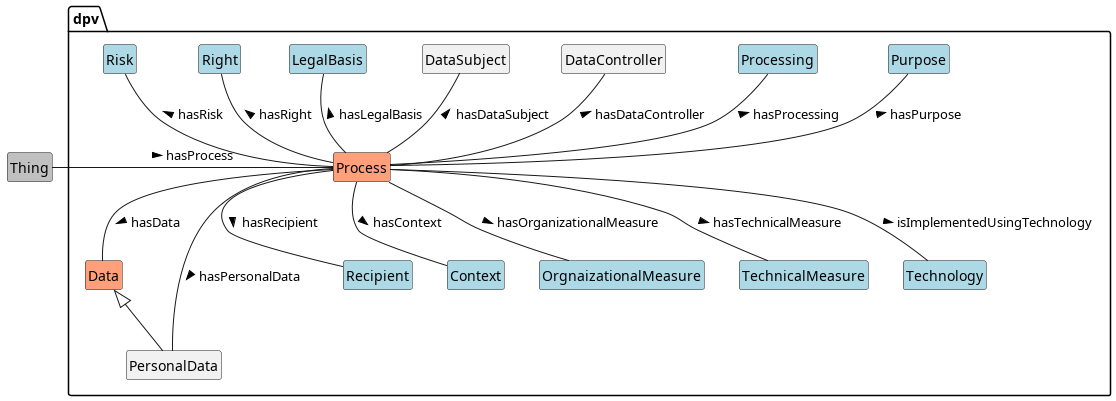

The diagram above was rendered by PlantUML. Its source (embedded in the PNG):
@startuml
!include style.plantuml
'left to right direction

class Thing #silver
Thing -r- dpv.Process : hasProcess >
package dpv {
	
	' Core Concepts
	class Process #LightSalmon
	class Data #LightSalmon
	class PersonalData
	class Purpose #LightBlue
	class DataController
	class DataSubject
	class Recipient #LightBlue
	class Context #LightBlue
	class Risk #LightBlue
	class OrgnaizationalMeasure #LightBlue
	class TechnicalMeasure #LightBlue
	class Right #LightBlue
	class LegalBasis #LightBlue
	class Processing #LightBlue
	class Technology #LightBlue
	
	PersonalData -u-|>Data
	
	Process -u- Purpose: hasPurpose >
	Process -u- Processing: hasProcessing >
	Process -u- DataController: hasDataController >
	Process -u- DataSubject: hasDataSubject >
	Process -u- LegalBasis: hasLegalBasis >
	Process -u- Right: hasRight >
	Process -u- Risk: hasRisk >
	Process -- PersonalData : hasPersonalData >
	Process -- Data: hasData >
	Process -- Recipient: hasRecipient >
	Process -- TechnicalMeasure: hasTechnicalMeasure >
	Process -- OrgnaizationalMeasure: hasOrganizationalMeasure >
	Process -- Context: hasContext >
	Process -- Technology: isImplementedUsingTechnology >

	}
	

	
	@enduml